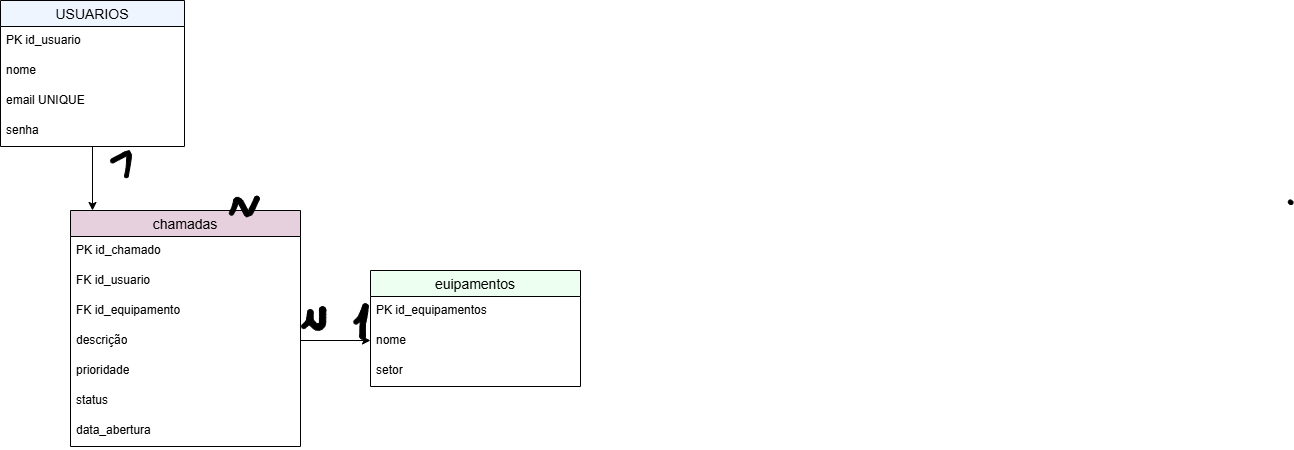

The diagram above was exported from draw.io. Its source (the exported page's mxGraphModel, read from the mxfile embedded in the PNG):
<mxGraphModel dx="1627" dy="891" grid="1" gridSize="10" guides="1" tooltips="1" connect="1" arrows="1" fold="1" page="1" pageScale="1" pageWidth="827" pageHeight="1169" math="0" shadow="0">
  <root>
    <mxCell id="0" />
    <mxCell id="1" parent="0" />
    <mxCell id="XAA3a475Mu6ZbzF4JKJv-5" parent="1" style="swimlane;fontStyle=0;childLayout=stackLayout;horizontal=1;startSize=26;horizontalStack=0;resizeParent=1;resizeParentMax=0;resizeLast=0;collapsible=1;marginBottom=0;align=center;fontSize=14;fillColor=#EFF5FF;" value="USUARIOS" vertex="1">
      <mxGeometry height="146" width="184" x="50" y="170" as="geometry" />
    </mxCell>
    <mxCell id="XAA3a475Mu6ZbzF4JKJv-6" parent="XAA3a475Mu6ZbzF4JKJv-5" style="text;strokeColor=none;fillColor=none;spacingLeft=4;spacingRight=4;overflow=hidden;rotatable=0;points=[[0,0.5],[1,0.5]];portConstraint=eastwest;fontSize=12;whiteSpace=wrap;html=1;" value="PK id_usuario" vertex="1">
      <mxGeometry height="30" width="184" y="26" as="geometry" />
    </mxCell>
    <mxCell id="XAA3a475Mu6ZbzF4JKJv-10" parent="XAA3a475Mu6ZbzF4JKJv-5" style="text;strokeColor=none;fillColor=none;spacingLeft=4;spacingRight=4;overflow=hidden;rotatable=0;points=[[0,0.5],[1,0.5]];portConstraint=eastwest;fontSize=12;whiteSpace=wrap;html=1;" value="nome" vertex="1">
      <mxGeometry height="30" width="184" y="56" as="geometry" />
    </mxCell>
    <mxCell id="XAA3a475Mu6ZbzF4JKJv-7" parent="XAA3a475Mu6ZbzF4JKJv-5" style="text;strokeColor=none;fillColor=none;spacingLeft=4;spacingRight=4;overflow=hidden;rotatable=0;points=[[0,0.5],[1,0.5]];portConstraint=eastwest;fontSize=12;whiteSpace=wrap;html=1;" value="email UNIQUE" vertex="1">
      <mxGeometry height="30" width="184" y="86" as="geometry" />
    </mxCell>
    <mxCell id="XAA3a475Mu6ZbzF4JKJv-8" parent="XAA3a475Mu6ZbzF4JKJv-5" style="text;strokeColor=none;fillColor=none;spacingLeft=4;spacingRight=4;overflow=hidden;rotatable=0;points=[[0,0.5],[1,0.5]];portConstraint=eastwest;fontSize=12;whiteSpace=wrap;html=1;" value="senha" vertex="1">
      <mxGeometry height="30" width="184" y="116" as="geometry" />
    </mxCell>
    <mxCell id="XAA3a475Mu6ZbzF4JKJv-11" edge="1" parent="1" source="XAA3a475Mu6ZbzF4JKJv-5" style="endArrow=classic;html=1;rounded=0;defaultLabelBackgroundColor=page;exitX=0.5;exitY=1;exitDx=0;exitDy=0;" value="">
      <mxGeometry height="50" relative="1" width="50" x="0.1246" as="geometry">
        <Array as="points" />
        <mxPoint x="140" y="320" as="sourcePoint" />
        <mxPoint x="142" y="380" as="targetPoint" />
      </mxGeometry>
    </mxCell>
    <mxCell id="XAA3a475Mu6ZbzF4JKJv-12" parent="1" style="swimlane;fontStyle=0;childLayout=stackLayout;horizontal=1;startSize=26;horizontalStack=0;resizeParent=1;resizeParentMax=0;resizeLast=0;collapsible=1;marginBottom=0;align=center;fontSize=14;fillColor=#E6D0DE;" value="chamadas" vertex="1">
      <mxGeometry height="236" width="230" x="120" y="380" as="geometry" />
    </mxCell>
    <mxCell id="XAA3a475Mu6ZbzF4JKJv-13" parent="XAA3a475Mu6ZbzF4JKJv-12" style="text;strokeColor=none;fillColor=none;spacingLeft=4;spacingRight=4;overflow=hidden;rotatable=0;points=[[0,0.5],[1,0.5]];portConstraint=eastwest;fontSize=12;whiteSpace=wrap;html=1;" value="PK id_chamado" vertex="1">
      <mxGeometry height="30" width="230" y="26" as="geometry" />
    </mxCell>
    <mxCell id="XAA3a475Mu6ZbzF4JKJv-14" parent="XAA3a475Mu6ZbzF4JKJv-12" style="text;strokeColor=none;fillColor=none;spacingLeft=4;spacingRight=4;overflow=hidden;rotatable=0;points=[[0,0.5],[1,0.5]];portConstraint=eastwest;fontSize=12;whiteSpace=wrap;html=1;" value="FK id_usuario" vertex="1">
      <mxGeometry height="30" width="230" y="56" as="geometry" />
    </mxCell>
    <mxCell id="XAA3a475Mu6ZbzF4JKJv-15" parent="XAA3a475Mu6ZbzF4JKJv-12" style="text;strokeColor=none;fillColor=none;spacingLeft=4;spacingRight=4;overflow=hidden;rotatable=0;points=[[0,0.5],[1,0.5]];portConstraint=eastwest;fontSize=12;whiteSpace=wrap;html=1;" value="FK id_equipamento" vertex="1">
      <mxGeometry height="30" width="230" y="86" as="geometry" />
    </mxCell>
    <mxCell id="XAA3a475Mu6ZbzF4JKJv-17" parent="XAA3a475Mu6ZbzF4JKJv-12" style="text;strokeColor=none;fillColor=none;spacingLeft=4;spacingRight=4;overflow=hidden;rotatable=0;points=[[0,0.5],[1,0.5]];portConstraint=eastwest;fontSize=12;whiteSpace=wrap;html=1;" value="descrição" vertex="1">
      <mxGeometry height="30" width="230" y="116" as="geometry" />
    </mxCell>
    <mxCell id="XAA3a475Mu6ZbzF4JKJv-18" parent="XAA3a475Mu6ZbzF4JKJv-12" style="text;strokeColor=none;fillColor=none;spacingLeft=4;spacingRight=4;overflow=hidden;rotatable=0;points=[[0,0.5],[1,0.5]];portConstraint=eastwest;fontSize=12;whiteSpace=wrap;html=1;" value="prioridade" vertex="1">
      <mxGeometry height="30" width="230" y="146" as="geometry" />
    </mxCell>
    <mxCell id="XAA3a475Mu6ZbzF4JKJv-19" parent="XAA3a475Mu6ZbzF4JKJv-12" style="text;strokeColor=none;fillColor=none;spacingLeft=4;spacingRight=4;overflow=hidden;rotatable=0;points=[[0,0.5],[1,0.5]];portConstraint=eastwest;fontSize=12;whiteSpace=wrap;html=1;" value="status" vertex="1">
      <mxGeometry height="30" width="230" y="176" as="geometry" />
    </mxCell>
    <mxCell id="XAA3a475Mu6ZbzF4JKJv-20" parent="XAA3a475Mu6ZbzF4JKJv-12" style="text;strokeColor=none;fillColor=none;spacingLeft=4;spacingRight=4;overflow=hidden;rotatable=0;points=[[0,0.5],[1,0.5]];portConstraint=eastwest;fontSize=12;whiteSpace=wrap;html=1;" value="data_abertura" vertex="1">
      <mxGeometry height="30" width="230" y="206" as="geometry" />
    </mxCell>
    <mxCell id="XAA3a475Mu6ZbzF4JKJv-22" parent="1" style="shape=stencil(lVfZbhsxDPwavxKSqIN6TtP/CBCnNurGgeNef19uF3KX9O4UeVvLHEnkDA/t+OH98PS236Xwfr2cv+5/Hp+vhx1/2qV0fD3sL8erfu34cccPL+fL/svl/P31ef799jRZTl/fzj+mHX7NuEIhTKAUfs8LHCnK35XPs/3p+Lqwj426BegWqW0DOBFHA4idSt8G5ELiAJk4bAOKUMwG0MfCqn0VKsXYZypgf+mUxNiHEbT1EIXggxo1zCBGXSh3y0IgrgBQBkk3F4RaAoBIIRlAbcQgSNJ8UIUpoigpSdaHnqmCK+l+3CygUgVRkkilWoDAKDXVgSW6q/QiAFTvw4LLdQRTEX9EA/nToteGOiEAoGrtbAFt3HId0O6uVCiDMCkgOOYYJtx0ghWTyisy9EEsQHMKVZkWSCzVqsdaIA/ZFg2p1DDVKXlARicoD90DOkqISNmdICMJtxLC1RmNUgVRmlKueB6Q0wooTkuMfWASp9aKfUiUXC1uJCCsclcrNYEikHdT9bMHdMT0rbovAUCtmqKuASkgAR9q9w1Fne6oA93+XoQVtqx2V8kyBZRxzWtJpSH4hI8BNEWrk3fAlU+lZn2oBQ4CrfqelRtldIL2DysNnQRgg9Cm6Rq1ruBS6fIhMZRGyb5qJIHFOEefoszjkqsA3S/ZsLJAeess4hIo5yH4dQCP4eUGUOJAo45h1OoFQADT6kLw9ogG3e3uQhHNoEOYC48j2D/dOZwG76v2wbc3ZTECVQSK1p774GTD3g/pbfSWDfts789lVKh1wsZUtNCcgP1VELZ8TUM+qBUffWT8314//r1oXo6n0/wgWv7vX0C6NL+e+PEP);lineShape=1;strokeColor=default;" value="" vertex="1">
      <mxGeometry height="27.08764085981852" width="21.02505673782821" x="159.97826311466793" y="320.0618010239175" as="geometry" />
    </mxCell>
    <mxCell id="XAA3a475Mu6ZbzF4JKJv-25" parent="1" style="shape=stencil(fZbdcgIhDIWfZm8zQAg/17Z9j85U606tdqz9e/tmZ0c0uJ47xP0I5JwEBl59bp8/1kNwn6fj4W39M76ctgM/DCGM++36OJ50NPDjwKvN4bh+PR6+9i/z74/n6ctp9H74nlb4nbmSKZeJCu5vngmZ6jzzNAO7cX8FVKEsBuBKrgKg9oAE8gkCbLeUhEoEQKSUDZDLeWYRKIl8MEDRmHwfyBrBG6Amyu4+kDxxMoB3jhwgYu7TVAsVkFcWCs4CTBEoF4RctKeOxHIf8IXYpikHikAIf+MNUW94AGSSaoAoFIE3AlOyeWU+p2E5S9yfQZcQILVuQOwZdJNoS9Ls3wA5u2XZTIHECqeJ9kDpSaauRiNVcAY1QhdBzeLBli5WazpkSsBLV25uRaqWRyFawTQzRRIQYirJzq5atkBqLfouwqUxLBepthWb10vrWZY6UOAeyKCCtDV625mm9gmUC4Wc3VLJMMIE1BsA2FW9JraVlQB7n3c9oMKhCLEvIM1zBPZ25/umNQ1tVEC2G+fFCC8g398O2hNQuQlVu752DBfA+q0ptnqO5JFmeuIuo9DY7KjY71UxdJV4EntifPWorW++R/dC4t7V3DlIB5cHx2bc7eb3yvX//QNFp+bHDT/+Aw==);lineShape=1;strokeColor=default;" value="" vertex="1">
      <mxGeometry height="4.665236216357698" width="4.672539772115215" x="1337.7604626735306" y="369.34059871340196" as="geometry" />
    </mxCell>
    <mxCell id="XAA3a475Mu6ZbzF4JKJv-27" parent="1" style="shape=stencil(lVfLbhsxDPwaXwlJ1IvnNP2PAHFqo24cOE4ff19uDa1NeneC3tbroVYkZ4bShh/ed09v200K7+fT8fv21/75vNvwl01K+9fd9rQ/69OGHzf88HI8bb+djh+vz5ffb08Tcnr6cfw5rfD7EheolykohT+XF61SCf/efL3gD/vXG3yhygZfmTiv4zuJXb8kiryOj4lKNAHM1BIIKBSaCZjexPWAlCjZLxTqso7nQLU7fG4A36lUu6EEA7Lu19ZIt1hAyll8UTlTBkUtdfw9p8CU+npAjSQ259ooAlrU6nnRhBJIuhYS2zb9ZgZtaJFqNgG5jbotB1SK9gvKJAZJdyWa2BxIwI56oWiJlEfnl/FawmSJQQK61oVqMPhADNYXJbY4fADrSyZJDi+gZdK8cHhIbxmv2rf4CqUv4r1IXwAZKF4s56J2EHiRBkRLodiG26xlXCyFtEQNBZTBsDmAoRlpz7rtsZIooqJqT8UHBMRqzeHOXVCVlNY5+6SRWahunJRjHfaxFsCWGNo4lLQGFNtpNRcg/a5CtEWax9YyvhK7olIDbtf7qOBVOQ3sR6JfX7sI1ldlupkW4ECQeWZf94/qo8rMydUHOoV4d9cZBygUw5zf7QzE0nQZKIcYlWgpIAG31h4Em3NW0iF7ryPHuUgd60C/YAd/myfE8oTK1K0OBDt8adSd0gJmUgl3ytExCwKyDnK7Jx3kaArmMEx6dvkMTVXPKuIGeaUOuKFk61Y9nEhADspmd4bMfRRu7UjoAmoYR6xlgnc/GBpDuk6TyQYovZAgVC/Nkql/ornobVvJlJCoqdtRNTEDmEz3xymdXQHg6+DZLR7wIlMVvx9G53I/zDVfpOfoeaoFzUDOd7yepgQgUfCno+tcXME7i1T/QId4Xd/up3V4b/nfm93neH24XiNf9ofD5RZ6+7+/duqry5WVH/8C);lineShape=1;strokeColor=default;" value="" vertex="1">
      <mxGeometry height="20.648065337985145" width="30.007502242447117" x="278.80988864049004" y="365.75476511080524" as="geometry" />
    </mxCell>
    <mxCell id="XAA3a475Mu6ZbzF4JKJv-28" edge="1" parent="1" style="endArrow=classic;html=1;rounded=0;defaultLabelBackgroundColor=page;" value="">
      <mxGeometry height="50" relative="1" width="50" as="geometry">
        <mxPoint x="350" y="510" as="sourcePoint" />
        <mxPoint x="420" y="510" as="targetPoint" />
      </mxGeometry>
    </mxCell>
    <mxCell id="XAA3a475Mu6ZbzF4JKJv-32" parent="1" style="swimlane;fontStyle=0;childLayout=stackLayout;horizontal=1;startSize=26;horizontalStack=0;resizeParent=1;resizeParentMax=0;resizeLast=0;collapsible=1;marginBottom=0;align=center;fontSize=14;fillColor=#ECFFF0;" value="euipamentos" vertex="1">
      <mxGeometry height="116" width="210" x="420" y="440" as="geometry" />
    </mxCell>
    <mxCell id="XAA3a475Mu6ZbzF4JKJv-33" parent="XAA3a475Mu6ZbzF4JKJv-32" style="text;strokeColor=none;fillColor=none;spacingLeft=4;spacingRight=4;overflow=hidden;rotatable=0;points=[[0,0.5],[1,0.5]];portConstraint=eastwest;fontSize=12;whiteSpace=wrap;html=1;" value="PK id_equipamentos" vertex="1">
      <mxGeometry height="30" width="210" y="26" as="geometry" />
    </mxCell>
    <mxCell id="XAA3a475Mu6ZbzF4JKJv-34" parent="XAA3a475Mu6ZbzF4JKJv-32" style="text;strokeColor=none;fillColor=none;spacingLeft=4;spacingRight=4;overflow=hidden;rotatable=0;points=[[0,0.5],[1,0.5]];portConstraint=eastwest;fontSize=12;whiteSpace=wrap;html=1;" value="nome" vertex="1">
      <mxGeometry height="30" width="210" y="56" as="geometry" />
    </mxCell>
    <mxCell id="XAA3a475Mu6ZbzF4JKJv-35" parent="XAA3a475Mu6ZbzF4JKJv-32" style="text;strokeColor=none;fillColor=none;spacingLeft=4;spacingRight=4;overflow=hidden;rotatable=0;points=[[0,0.5],[1,0.5]];portConstraint=eastwest;fontSize=12;whiteSpace=wrap;html=1;" value="setor" vertex="1">
      <mxGeometry height="30" width="210" y="86" as="geometry" />
    </mxCell>
    <mxCell id="XAA3a475Mu6ZbzF4JKJv-45" parent="1" style="shape=stencil(7VjLbhsxDPwaXwm9H+e0/Y8AcRqjaRw46evvO+pGG4vajJFbgfa2tjmWSA6H5O781dPd9eN+58zT8+n4Zf/jcPN8t/Mfds4dHu72p8Mznnb+485f3R5P+8+n47eHm+Xz43WzbE9fj9/bP/xccF5caCBnfi1f5Ci1/vnm02J/f3g4s7dWzAhIVUwmgCrZDYBYJBCAs1L9AAheqiUAL2W8kndiIwFE7bQDgF0p9gt0ALwKiQCy2DICEg2rQxDNCAjUaW+1D9aL9wTgJdcR4MQTH3ySUDTgJffbgDo5jROI08FKttqHQJxuRBipYaMYBoiafBaZcQSANCWd6cROyBLHsIJLLA8NkEdAFMsApbu40rv2S74FeGH/WnFOKklcjJp8KYglicPP6kqZO50BGK+UimQGQKaVD1EKyUMDjPXQ2EV8aICRGijaRKiR/SQCYCsJK5xW1ECBMPukmQGdYh6AmWM1IAnmbfviu2Z1e0OFuCAe2t6Q/68IeFH2jHY1Shhp57uAbNuXXicriSSy+6DzKE01EklfAEBRookwO6FMmgodJymr0FRFOtcvuQ3wYsYcgBSs0kqdAKlr4DYg6O55CWAmAL9SzrqRwOnEiA1BnNotC2srTdV54BUDBHHqBFCD1WbU3Obcy0WiEm3K7eI0t3ntlCQuKntamyh1bc9qvyJAKmdUW2oWP5IicvsqfiyESkc2a8w0IHH1fT+ilf/oM+ZIf0EvxqBifGAsAqAoBbsgkQiTarS2i/5bmqpGKqh+JsMCyj+oJhUpIE+KdBbp7fGiilO5Ll1CtgeYtU+uAE9PCKYPE6vXgU6eSKxqbRCpSOIKOqcxrpiBPFsZgh4k2xDGlxIzsg9esdn2/xazAP7OLYax9Z/cYpIkNewZOgSEoDticOLYCXZaGVDlLNNQoWntiaSAoBqq6eZIdQlBrO9S49d5c1U+9GniNKimFitM4YmdYHSTq5ze04gL+0R8Tn2JOrN3bFudliRL7+N0C0WEDJsc9MRdSu+pm/ZGL0lt1CKkmKYMtB5D/DX9bdlqz/dUM3UqXspWt0J0NloF73wBeNkeD69vG28P9/fLy8rz3/XbSXy1vNn0H38D);lineShape=1;strokeColor=default;" value="" vertex="1">
      <mxGeometry height="23.507620783165294" width="24.25222438649189" x="351.0264963159857" y="476.3493127147792" as="geometry" />
    </mxCell>
    <mxCell id="XAA3a475Mu6ZbzF4JKJv-47" parent="1" style="shape=stencil(1VjJclpBDPwarqrZl7OT/IerjGMqjnFhZ/v79IQajASvMaeUb89YQiOpu6d5q3jz8nD7vF4F9/K6235b/9rcvT6s4qdVCJunh/Vu84qnVfy8ijf3293662774+lu//fz7YgcT9+3P8c3/N7nZYl5JAX3Z/9BKlL7v0++7OMfN09H8b5JrDohiM/LCdFLKyohZgmJJHR7pFClx+WE1CV7leC7pLackIsUXcF7SaSHghaDSsi0QEnik+5ZKumgVPG6gyCBxFcnTS/BiyskHhN3Kt5J9CS+S4sm3rnl+JbsBpx4cp7WpFcTX8k8e5gAeOu3BRJfxDcz/8Dim2S93ySd9Nv7LD/jQRrSr3eH+c2EJpUXcAahTjKhZQeCdAFAqBAI9ShejxREjYSWHZDRFQZROSiS7iEDFZUkAAQaFblKIk0jwesKpUwivTNhMIMBFVPXQOpeOmdO1hU6uEGmVMtJhSKNVcABtJ4CvYWAGzMx5Ae6KknIQLc+0hF+z2dEKc2WSARMqU19O2rCEQVIySowxkQTvAUTEF+IxiMhmSNBVNm1c8IgyBpb9bhZjQgUiaRCRg8aTOBUJT2AL1XvoUUK13FRxWsS6gmDLhxpEMyfNE2gUZtd3BgrJ3Uym+aLGypgsMShUesJlgA+Ikw1WoMx4E0SSrNTukAgOBJzoVzkaJbSr5EB2KoebBOFLCLlaSreKWVwjlHbJIglE3xw1Fbw9KI+n8COBGOhjwQAMyuDHoKmXMGgWUKyXi+nufwlrTSkhpCwqx3fl4z7rBRM8MNZQwP2pDN/660K+CiZNP0hDDSxJgMEekL/30AXE3+1gSbnP2ugWfzHN9DFngi/CSv3w7ZC55hoFtPhgsaDIxoU4HG7YMP0kCDJiYw1NjtVWI5GeIC1GqWAdkRyiQBnWTcNj+IJM307UYpK7a0/oc5wQRRLlgtIyEwsrENHz50p/NT/o3gmLsG+74CAd9Kxm+0d4uM84UK8XfJBjRfi7QXl+AamET+grk/1WOjXvBBKdf7gOA/rK19RXY7Hw9v7sPvN4+P+ddrx/+37M3y0f/cWP/8F);lineShape=1;strokeColor=default;" value="" vertex="1">
      <mxGeometry height="35.126814725304484" width="14.498973003512674" x="403.2781536974726" y="473.3555394418927" as="geometry" />
    </mxCell>
  </root>
</mxGraphModel>